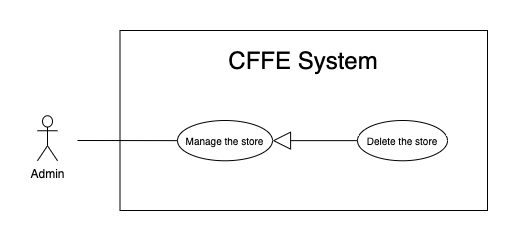

The diagram above was exported from draw.io. Its source (the exported page's mxGraphModel, read from the mxfile embedded in the PNG):
<mxGraphModel dx="946" dy="1710" grid="1" gridSize="10" guides="1" tooltips="1" connect="1" arrows="1" fold="1" page="1" pageScale="1" pageWidth="850" pageHeight="1100" math="0" shadow="0">
  <root>
    <mxCell id="-LwkdMTq2Q-_scyIHwbC-0" />
    <mxCell id="-LwkdMTq2Q-_scyIHwbC-1" parent="-LwkdMTq2Q-_scyIHwbC-0" />
    <mxCell id="-LwkdMTq2Q-_scyIHwbC-2" value="" style="rounded=0;whiteSpace=wrap;html=1;" parent="-LwkdMTq2Q-_scyIHwbC-1" vertex="1">
      <mxGeometry x="132.5" y="-1080" width="367.5" height="180" as="geometry" />
    </mxCell>
    <mxCell id="-LwkdMTq2Q-_scyIHwbC-3" value="&lt;span style=&quot;font-size: 24px&quot;&gt;CFFE System&lt;/span&gt;" style="text;html=1;strokeColor=none;fillColor=none;align=center;verticalAlign=middle;whiteSpace=wrap;rounded=0;" parent="-LwkdMTq2Q-_scyIHwbC-1" vertex="1">
      <mxGeometry x="151.25" y="-1060" width="330" height="20" as="geometry" />
    </mxCell>
    <mxCell id="-LwkdMTq2Q-_scyIHwbC-4" value="Admin" style="shape=umlActor;verticalLabelPosition=bottom;verticalAlign=top;html=1;outlineConnect=0;" parent="-LwkdMTq2Q-_scyIHwbC-1" vertex="1">
      <mxGeometry x="50" y="-994.75" width="20" height="45" as="geometry" />
    </mxCell>
    <mxCell id="-LwkdMTq2Q-_scyIHwbC-5" value="&lt;font size=&quot;1&quot;&gt;Manage the store&lt;/font&gt;" style="ellipse;whiteSpace=wrap;html=1;fillColor=#ffffff;gradientColor=none;" parent="-LwkdMTq2Q-_scyIHwbC-1" vertex="1">
      <mxGeometry x="190" y="-990" width="95" height="40.25" as="geometry" />
    </mxCell>
    <mxCell id="-LwkdMTq2Q-_scyIHwbC-6" value="" style="endArrow=none;html=1;rounded=0;" parent="-LwkdMTq2Q-_scyIHwbC-1" source="-LwkdMTq2Q-_scyIHwbC-5" edge="1">
      <mxGeometry relative="1" as="geometry">
        <mxPoint x="233" y="-970" as="sourcePoint" />
        <mxPoint x="90" y="-970" as="targetPoint" />
      </mxGeometry>
    </mxCell>
    <mxCell id="-LwkdMTq2Q-_scyIHwbC-7" value="&lt;font style=&quot;font-size: 10px&quot;&gt;Delete the store&lt;br&gt;&lt;/font&gt;" style="ellipse;whiteSpace=wrap;html=1;fillColor=#ffffff;gradientColor=none;" parent="-LwkdMTq2Q-_scyIHwbC-1" vertex="1">
      <mxGeometry x="370" y="-990" width="90" height="40.25" as="geometry" />
    </mxCell>
    <mxCell id="-LwkdMTq2Q-_scyIHwbC-8" value="" style="endArrow=block;endSize=16;endFill=0;html=1;entryX=1;entryY=0.5;entryDx=0;entryDy=0;exitX=0;exitY=0.5;exitDx=0;exitDy=0;" parent="-LwkdMTq2Q-_scyIHwbC-1" source="-LwkdMTq2Q-_scyIHwbC-7" target="-LwkdMTq2Q-_scyIHwbC-5" edge="1">
      <mxGeometry width="160" relative="1" as="geometry">
        <mxPoint x="402.54999999999995" y="-779.876" as="sourcePoint" />
        <mxPoint x="293.0975000000001" y="-736.44" as="targetPoint" />
      </mxGeometry>
    </mxCell>
  </root>
</mxGraphModel>